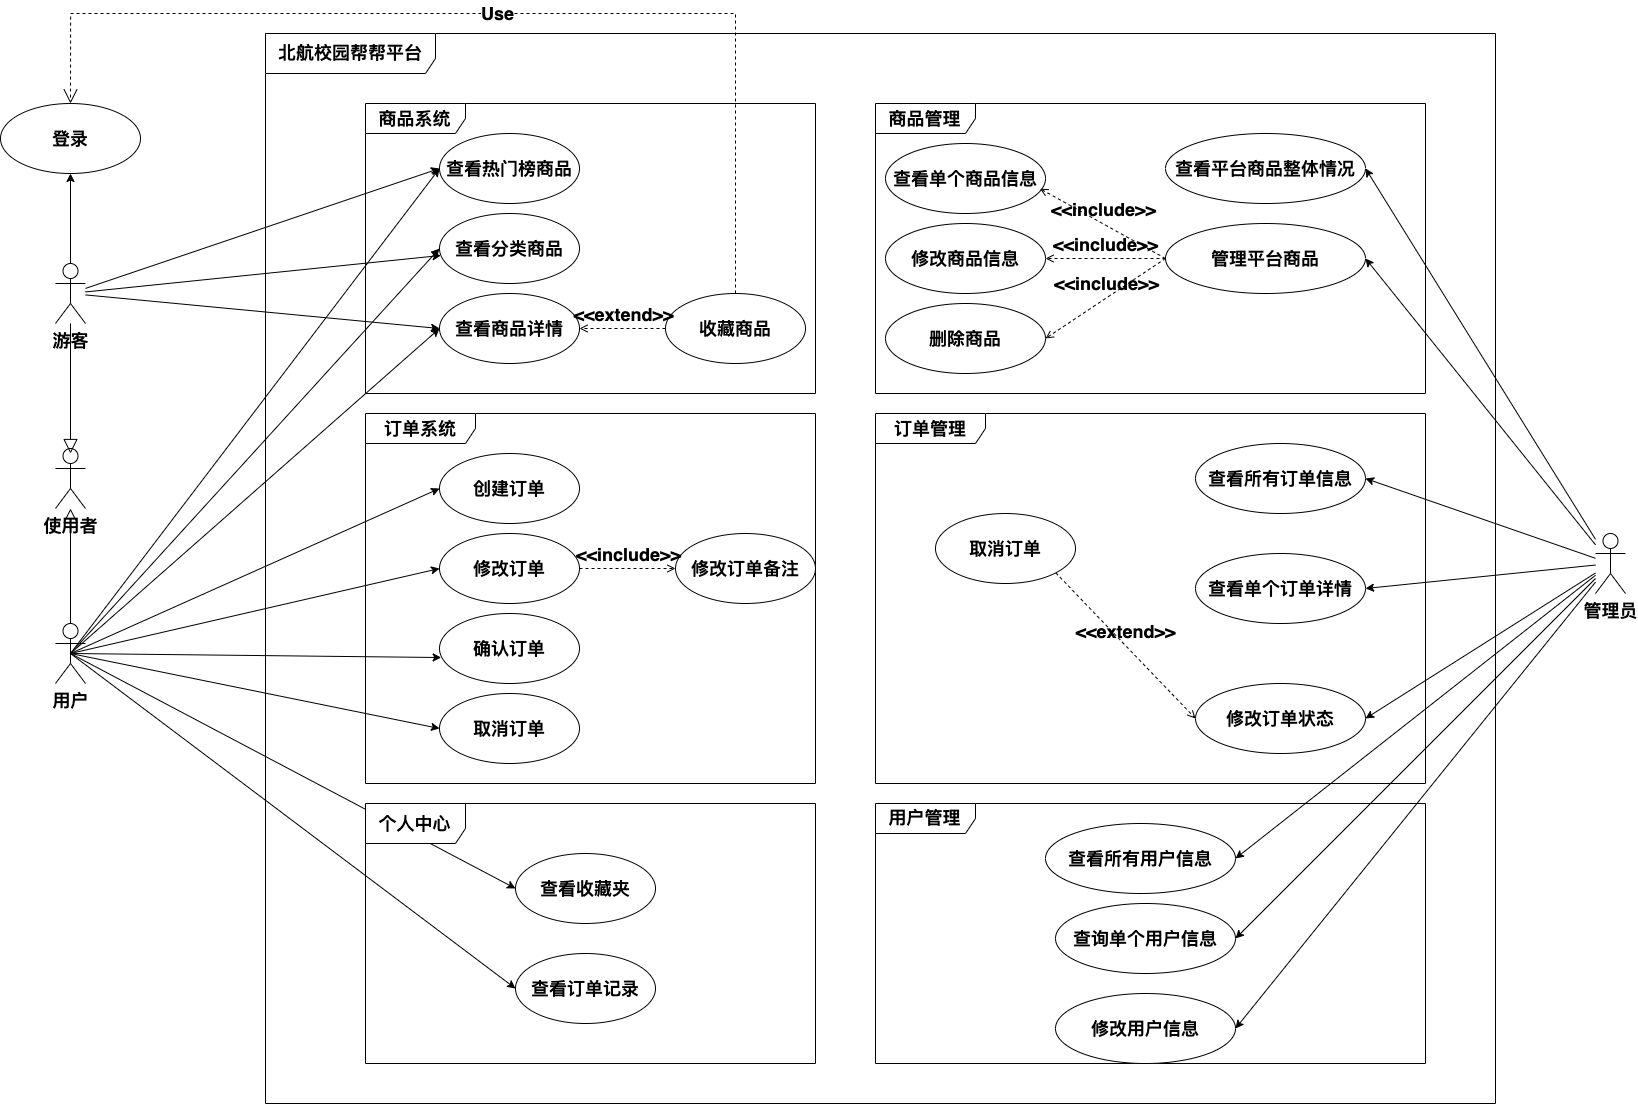

The diagram above was exported from draw.io. Its source (the exported page's mxGraphModel, read from the mxfile embedded in the PNG):
<mxGraphModel dx="2884" dy="2100" grid="1" gridSize="10" guides="1" tooltips="1" connect="1" arrows="1" fold="1" page="1" pageScale="1" pageWidth="2336" pageHeight="1654" math="0" shadow="0">
  <root>
    <mxCell id="0" />
    <mxCell id="1" parent="0" />
    <mxCell id="aBXGl-_JVWHbJQFoCgYZ-63" value="北航校园帮帮平台" style="shape=umlFrame;whiteSpace=wrap;html=1;fontSize=18;width=170;height=40;fontStyle=1" parent="1" vertex="1">
      <mxGeometry x="310" y="170" width="1230" height="1070" as="geometry" />
    </mxCell>
    <mxCell id="aBXGl-_JVWHbJQFoCgYZ-29" value="商品系统" style="shape=umlFrame;whiteSpace=wrap;html=1;fontSize=18;fontStyle=1;width=100;height=30;" parent="1" vertex="1">
      <mxGeometry x="410" y="240" width="450" height="290" as="geometry" />
    </mxCell>
    <mxCell id="aBXGl-_JVWHbJQFoCgYZ-21" style="edgeStyle=none;rounded=0;orthogonalLoop=1;jettySize=auto;html=1;entryX=0;entryY=0.5;entryDx=0;entryDy=0;exitX=0.5;exitY=0.5;exitDx=0;exitDy=0;exitPerimeter=0;fontSize=18;fontStyle=1" parent="1" source="ZNFx9lv6-rVWLYM-VZt8-1" target="aBXGl-_JVWHbJQFoCgYZ-11" edge="1">
      <mxGeometry relative="1" as="geometry">
        <mxPoint x="130" y="810" as="targetPoint" />
      </mxGeometry>
    </mxCell>
    <mxCell id="aBXGl-_JVWHbJQFoCgYZ-31" style="edgeStyle=none;rounded=0;orthogonalLoop=1;jettySize=auto;html=1;entryX=0;entryY=0.5;entryDx=0;entryDy=0;exitX=0.5;exitY=0.5;exitDx=0;exitDy=0;exitPerimeter=0;fontSize=18;fontStyle=1" parent="1" source="ZNFx9lv6-rVWLYM-VZt8-1" target="aBXGl-_JVWHbJQFoCgYZ-25" edge="1">
      <mxGeometry relative="1" as="geometry" />
    </mxCell>
    <mxCell id="aBXGl-_JVWHbJQFoCgYZ-32" style="edgeStyle=none;rounded=0;orthogonalLoop=1;jettySize=auto;html=1;entryX=0;entryY=0.5;entryDx=0;entryDy=0;exitX=0.5;exitY=0.5;exitDx=0;exitDy=0;exitPerimeter=0;fontSize=18;fontStyle=1" parent="1" source="ZNFx9lv6-rVWLYM-VZt8-1" target="aBXGl-_JVWHbJQFoCgYZ-15" edge="1">
      <mxGeometry relative="1" as="geometry">
        <mxPoint x="150" y="650" as="sourcePoint" />
      </mxGeometry>
    </mxCell>
    <mxCell id="aBXGl-_JVWHbJQFoCgYZ-46" style="edgeStyle=none;rounded=0;orthogonalLoop=1;jettySize=auto;html=1;entryX=0;entryY=0.5;entryDx=0;entryDy=0;exitX=0.5;exitY=0.5;exitDx=0;exitDy=0;exitPerimeter=0;fontSize=18;fontStyle=1" parent="1" source="ZNFx9lv6-rVWLYM-VZt8-1" target="aBXGl-_JVWHbJQFoCgYZ-38" edge="1">
      <mxGeometry relative="1" as="geometry" />
    </mxCell>
    <mxCell id="aBXGl-_JVWHbJQFoCgYZ-47" style="edgeStyle=none;rounded=0;orthogonalLoop=1;jettySize=auto;html=1;entryX=0;entryY=0.5;entryDx=0;entryDy=0;exitX=0.5;exitY=0.5;exitDx=0;exitDy=0;exitPerimeter=0;fontSize=18;fontStyle=1" parent="1" source="ZNFx9lv6-rVWLYM-VZt8-1" target="aBXGl-_JVWHbJQFoCgYZ-40" edge="1">
      <mxGeometry relative="1" as="geometry" />
    </mxCell>
    <mxCell id="aBXGl-_JVWHbJQFoCgYZ-48" style="edgeStyle=none;rounded=0;orthogonalLoop=1;jettySize=auto;html=1;entryX=0.012;entryY=0.629;entryDx=0;entryDy=0;entryPerimeter=0;exitX=0.5;exitY=0.5;exitDx=0;exitDy=0;exitPerimeter=0;fontSize=18;fontStyle=1" parent="1" source="ZNFx9lv6-rVWLYM-VZt8-1" target="aBXGl-_JVWHbJQFoCgYZ-39" edge="1">
      <mxGeometry relative="1" as="geometry" />
    </mxCell>
    <mxCell id="aBXGl-_JVWHbJQFoCgYZ-49" style="edgeStyle=none;rounded=0;orthogonalLoop=1;jettySize=auto;html=1;entryX=0;entryY=0.5;entryDx=0;entryDy=0;exitX=0.5;exitY=0.5;exitDx=0;exitDy=0;exitPerimeter=0;fontSize=18;fontStyle=1" parent="1" source="ZNFx9lv6-rVWLYM-VZt8-1" target="aBXGl-_JVWHbJQFoCgYZ-45" edge="1">
      <mxGeometry relative="1" as="geometry" />
    </mxCell>
    <mxCell id="aBXGl-_JVWHbJQFoCgYZ-60" style="edgeStyle=none;rounded=0;orthogonalLoop=1;jettySize=auto;html=1;entryX=0;entryY=0.5;entryDx=0;entryDy=0;exitX=0.5;exitY=0.5;exitDx=0;exitDy=0;exitPerimeter=0;fontSize=18;fontStyle=1" parent="1" source="ZNFx9lv6-rVWLYM-VZt8-1" target="aBXGl-_JVWHbJQFoCgYZ-54" edge="1">
      <mxGeometry relative="1" as="geometry" />
    </mxCell>
    <mxCell id="aBXGl-_JVWHbJQFoCgYZ-61" style="edgeStyle=none;rounded=0;orthogonalLoop=1;jettySize=auto;html=1;entryX=0;entryY=0.5;entryDx=0;entryDy=0;exitX=0.5;exitY=0.5;exitDx=0;exitDy=0;exitPerimeter=0;fontSize=18;fontStyle=1" parent="1" source="ZNFx9lv6-rVWLYM-VZt8-1" target="aBXGl-_JVWHbJQFoCgYZ-53" edge="1">
      <mxGeometry relative="1" as="geometry" />
    </mxCell>
    <mxCell id="aBXGl-_JVWHbJQFoCgYZ-8" value="使用者" style="shape=umlActor;verticalLabelPosition=bottom;verticalAlign=top;html=1;fontSize=18;fontStyle=1" parent="1" vertex="1">
      <mxGeometry x="100" y="585" width="30" height="60" as="geometry" />
    </mxCell>
    <mxCell id="aBXGl-_JVWHbJQFoCgYZ-11" value="查看热门榜商品" style="ellipse;whiteSpace=wrap;html=1;fontSize=18;fontStyle=1" parent="1" vertex="1">
      <mxGeometry x="484" y="270" width="140" height="70" as="geometry" />
    </mxCell>
    <mxCell id="aBXGl-_JVWHbJQFoCgYZ-15" value="查看商品详情" style="ellipse;whiteSpace=wrap;html=1;fontSize=18;fontStyle=1" parent="1" vertex="1">
      <mxGeometry x="484" y="430" width="140" height="70" as="geometry" />
    </mxCell>
    <mxCell id="aBXGl-_JVWHbJQFoCgYZ-25" value="查看分类商品" style="ellipse;whiteSpace=wrap;html=1;fontSize=18;fontStyle=1" parent="1" vertex="1">
      <mxGeometry x="484" y="350" width="140" height="70" as="geometry" />
    </mxCell>
    <mxCell id="aBXGl-_JVWHbJQFoCgYZ-33" value="收藏商品" style="ellipse;whiteSpace=wrap;html=1;fontSize=18;fontStyle=1" parent="1" vertex="1">
      <mxGeometry x="710" y="430" width="140" height="70" as="geometry" />
    </mxCell>
    <mxCell id="aBXGl-_JVWHbJQFoCgYZ-36" value="&amp;lt;&amp;lt;extend&amp;gt;&amp;gt;" style="html=1;verticalAlign=bottom;labelBackgroundColor=none;endArrow=open;endFill=0;dashed=1;rounded=0;fontSize=18;fontStyle=1" parent="1" source="aBXGl-_JVWHbJQFoCgYZ-33" target="aBXGl-_JVWHbJQFoCgYZ-15" edge="1">
      <mxGeometry width="160" relative="1" as="geometry">
        <mxPoint x="790.04" y="410.0200000000002" as="sourcePoint" />
        <mxPoint x="644" y="324.9999999999998" as="targetPoint" />
      </mxGeometry>
    </mxCell>
    <mxCell id="aBXGl-_JVWHbJQFoCgYZ-37" value="订单系统" style="shape=umlFrame;whiteSpace=wrap;html=1;fontSize=18;fontStyle=1;width=110;height=30;" parent="1" vertex="1">
      <mxGeometry x="410" y="550" width="450" height="370" as="geometry" />
    </mxCell>
    <mxCell id="aBXGl-_JVWHbJQFoCgYZ-38" value="创建订单" style="ellipse;whiteSpace=wrap;html=1;fontSize=18;fontStyle=1" parent="1" vertex="1">
      <mxGeometry x="484" y="590" width="140" height="70" as="geometry" />
    </mxCell>
    <mxCell id="aBXGl-_JVWHbJQFoCgYZ-39" value="确认订单" style="ellipse;whiteSpace=wrap;html=1;fontSize=18;fontStyle=1" parent="1" vertex="1">
      <mxGeometry x="484" y="750" width="140" height="70" as="geometry" />
    </mxCell>
    <mxCell id="aBXGl-_JVWHbJQFoCgYZ-40" value="修改订单" style="ellipse;whiteSpace=wrap;html=1;fontSize=18;fontStyle=1" parent="1" vertex="1">
      <mxGeometry x="484" y="670" width="140" height="70" as="geometry" />
    </mxCell>
    <mxCell id="aBXGl-_JVWHbJQFoCgYZ-41" value="修改订单备注" style="ellipse;whiteSpace=wrap;html=1;fontSize=18;fontStyle=1" parent="1" vertex="1">
      <mxGeometry x="720" y="670" width="140" height="70" as="geometry" />
    </mxCell>
    <mxCell id="aBXGl-_JVWHbJQFoCgYZ-45" value="取消订单" style="ellipse;whiteSpace=wrap;html=1;fontSize=18;fontStyle=1" parent="1" vertex="1">
      <mxGeometry x="484" y="830" width="140" height="70" as="geometry" />
    </mxCell>
    <mxCell id="aBXGl-_JVWHbJQFoCgYZ-50" value="&amp;lt;&amp;lt;include&amp;gt;&amp;gt;" style="html=1;verticalAlign=bottom;labelBackgroundColor=none;endArrow=open;endFill=0;dashed=1;rounded=0;exitX=1;exitY=0.5;exitDx=0;exitDy=0;fontSize=18;fontStyle=1" parent="1" source="aBXGl-_JVWHbJQFoCgYZ-40" target="aBXGl-_JVWHbJQFoCgYZ-41" edge="1">
      <mxGeometry width="160" relative="1" as="geometry">
        <mxPoint x="620" y="710" as="sourcePoint" />
        <mxPoint x="780" y="710" as="targetPoint" />
      </mxGeometry>
    </mxCell>
    <mxCell id="aBXGl-_JVWHbJQFoCgYZ-51" value="个人中心" style="shape=umlFrame;whiteSpace=wrap;html=1;fontSize=18;fontStyle=1;width=100;height=40;" parent="1" vertex="1">
      <mxGeometry x="410" y="940" width="450" height="260" as="geometry" />
    </mxCell>
    <mxCell id="aBXGl-_JVWHbJQFoCgYZ-53" value="查看订单记录" style="ellipse;whiteSpace=wrap;html=1;fontSize=18;fontStyle=1" parent="1" vertex="1">
      <mxGeometry x="560" y="1090" width="140" height="70" as="geometry" />
    </mxCell>
    <mxCell id="aBXGl-_JVWHbJQFoCgYZ-54" value="查看收藏夹" style="ellipse;whiteSpace=wrap;html=1;fontSize=18;fontStyle=1" parent="1" vertex="1">
      <mxGeometry x="560" y="990" width="140" height="70" as="geometry" />
    </mxCell>
    <mxCell id="aBXGl-_JVWHbJQFoCgYZ-64" value="商品管理" style="shape=umlFrame;whiteSpace=wrap;html=1;fontSize=18;fontStyle=1;width=100;height=30;" parent="1" vertex="1">
      <mxGeometry x="920" y="240" width="550" height="290" as="geometry" />
    </mxCell>
    <mxCell id="aBXGl-_JVWHbJQFoCgYZ-65" value="查看平台商品整体情况" style="ellipse;whiteSpace=wrap;html=1;fontSize=18;fontStyle=1" parent="1" vertex="1">
      <mxGeometry x="1210" y="270" width="200" height="70" as="geometry" />
    </mxCell>
    <mxCell id="aBXGl-_JVWHbJQFoCgYZ-67" value="管理平台商品" style="ellipse;whiteSpace=wrap;html=1;fontSize=18;fontStyle=1" parent="1" vertex="1">
      <mxGeometry x="1210" y="360" width="200" height="70" as="geometry" />
    </mxCell>
    <mxCell id="aBXGl-_JVWHbJQFoCgYZ-72" value="查看单个商品信息" style="ellipse;whiteSpace=wrap;html=1;fontSize=18;fontStyle=1" parent="1" vertex="1">
      <mxGeometry x="930" y="280" width="160" height="70" as="geometry" />
    </mxCell>
    <mxCell id="aBXGl-_JVWHbJQFoCgYZ-73" value="删除商品" style="ellipse;whiteSpace=wrap;html=1;fontSize=18;fontStyle=1" parent="1" vertex="1">
      <mxGeometry x="930" y="440" width="160" height="70" as="geometry" />
    </mxCell>
    <mxCell id="aBXGl-_JVWHbJQFoCgYZ-74" value="修改商品信息" style="ellipse;whiteSpace=wrap;html=1;fontSize=18;fontStyle=1" parent="1" vertex="1">
      <mxGeometry x="930" y="360" width="160" height="70" as="geometry" />
    </mxCell>
    <mxCell id="aBXGl-_JVWHbJQFoCgYZ-75" value="&amp;lt;&amp;lt;include&amp;gt;&amp;gt;" style="html=1;verticalAlign=bottom;labelBackgroundColor=none;endArrow=open;endFill=0;dashed=1;rounded=0;exitX=0;exitY=0.5;exitDx=0;exitDy=0;entryX=0.966;entryY=0.646;entryDx=0;entryDy=0;entryPerimeter=0;fontSize=18;fontStyle=1" parent="1" source="aBXGl-_JVWHbJQFoCgYZ-67" target="aBXGl-_JVWHbJQFoCgYZ-72" edge="1">
      <mxGeometry width="160" relative="1" as="geometry">
        <mxPoint x="1140" y="340" as="sourcePoint" />
        <mxPoint x="1300" y="340" as="targetPoint" />
      </mxGeometry>
    </mxCell>
    <mxCell id="aBXGl-_JVWHbJQFoCgYZ-76" value="&amp;lt;&amp;lt;include&amp;gt;&amp;gt;" style="html=1;verticalAlign=bottom;labelBackgroundColor=none;endArrow=open;endFill=0;dashed=1;rounded=0;entryX=1;entryY=0.5;entryDx=0;entryDy=0;exitX=0;exitY=0.5;exitDx=0;exitDy=0;fontSize=18;fontStyle=1" parent="1" source="aBXGl-_JVWHbJQFoCgYZ-67" target="aBXGl-_JVWHbJQFoCgYZ-74" edge="1">
      <mxGeometry width="160" relative="1" as="geometry">
        <mxPoint x="1190" y="385" as="sourcePoint" />
        <mxPoint x="1125.2399999999998" y="325.22000000000025" as="targetPoint" />
      </mxGeometry>
    </mxCell>
    <mxCell id="aBXGl-_JVWHbJQFoCgYZ-77" value="&amp;lt;&amp;lt;include&amp;gt;&amp;gt;" style="html=1;verticalAlign=bottom;labelBackgroundColor=none;endArrow=open;endFill=0;dashed=1;rounded=0;exitX=0;exitY=0.5;exitDx=0;exitDy=0;entryX=1;entryY=0.5;entryDx=0;entryDy=0;fontSize=18;fontStyle=1" parent="1" source="aBXGl-_JVWHbJQFoCgYZ-67" target="aBXGl-_JVWHbJQFoCgYZ-73" edge="1">
      <mxGeometry width="160" relative="1" as="geometry">
        <mxPoint x="1210" y="405.0000000000002" as="sourcePoint" />
        <mxPoint x="1135.2399999999998" y="335.22000000000025" as="targetPoint" />
      </mxGeometry>
    </mxCell>
    <mxCell id="aBXGl-_JVWHbJQFoCgYZ-79" style="edgeStyle=none;rounded=0;orthogonalLoop=1;jettySize=auto;html=1;entryX=1;entryY=0.5;entryDx=0;entryDy=0;fontSize=18;fontStyle=1" parent="1" source="aBXGl-_JVWHbJQFoCgYZ-78" target="aBXGl-_JVWHbJQFoCgYZ-65" edge="1">
      <mxGeometry relative="1" as="geometry" />
    </mxCell>
    <mxCell id="aBXGl-_JVWHbJQFoCgYZ-80" style="edgeStyle=none;rounded=0;orthogonalLoop=1;jettySize=auto;html=1;entryX=1;entryY=0.5;entryDx=0;entryDy=0;fontSize=18;fontStyle=1" parent="1" source="aBXGl-_JVWHbJQFoCgYZ-78" target="aBXGl-_JVWHbJQFoCgYZ-67" edge="1">
      <mxGeometry relative="1" as="geometry" />
    </mxCell>
    <mxCell id="aBXGl-_JVWHbJQFoCgYZ-98" style="edgeStyle=none;rounded=0;orthogonalLoop=1;jettySize=auto;html=1;entryX=1;entryY=0.5;entryDx=0;entryDy=0;fontSize=18;fontStyle=1" parent="1" source="aBXGl-_JVWHbJQFoCgYZ-78" target="aBXGl-_JVWHbJQFoCgYZ-91" edge="1">
      <mxGeometry relative="1" as="geometry" />
    </mxCell>
    <mxCell id="aBXGl-_JVWHbJQFoCgYZ-99" style="edgeStyle=none;rounded=0;orthogonalLoop=1;jettySize=auto;html=1;entryX=1;entryY=0.5;entryDx=0;entryDy=0;fontSize=18;fontStyle=1" parent="1" source="aBXGl-_JVWHbJQFoCgYZ-78" target="aBXGl-_JVWHbJQFoCgYZ-93" edge="1">
      <mxGeometry relative="1" as="geometry" />
    </mxCell>
    <mxCell id="aBXGl-_JVWHbJQFoCgYZ-100" style="edgeStyle=none;rounded=0;orthogonalLoop=1;jettySize=auto;html=1;entryX=1;entryY=0.5;entryDx=0;entryDy=0;fontSize=18;fontStyle=1" parent="1" source="aBXGl-_JVWHbJQFoCgYZ-78" target="aBXGl-_JVWHbJQFoCgYZ-92" edge="1">
      <mxGeometry relative="1" as="geometry" />
    </mxCell>
    <mxCell id="aBXGl-_JVWHbJQFoCgYZ-110" style="edgeStyle=none;rounded=0;orthogonalLoop=1;jettySize=auto;html=1;entryX=1;entryY=0.5;entryDx=0;entryDy=0;fontSize=18;fontStyle=1" parent="1" source="aBXGl-_JVWHbJQFoCgYZ-78" target="aBXGl-_JVWHbJQFoCgYZ-102" edge="1">
      <mxGeometry relative="1" as="geometry" />
    </mxCell>
    <mxCell id="aBXGl-_JVWHbJQFoCgYZ-111" style="edgeStyle=none;rounded=0;orthogonalLoop=1;jettySize=auto;html=1;entryX=1;entryY=0.5;entryDx=0;entryDy=0;fontSize=18;fontStyle=1" parent="1" source="aBXGl-_JVWHbJQFoCgYZ-78" target="aBXGl-_JVWHbJQFoCgYZ-104" edge="1">
      <mxGeometry relative="1" as="geometry" />
    </mxCell>
    <mxCell id="aBXGl-_JVWHbJQFoCgYZ-112" style="edgeStyle=none;rounded=0;orthogonalLoop=1;jettySize=auto;html=1;entryX=1;entryY=0.5;entryDx=0;entryDy=0;fontSize=18;fontStyle=1" parent="1" source="aBXGl-_JVWHbJQFoCgYZ-78" target="aBXGl-_JVWHbJQFoCgYZ-103" edge="1">
      <mxGeometry relative="1" as="geometry" />
    </mxCell>
    <mxCell id="aBXGl-_JVWHbJQFoCgYZ-78" value="管理员" style="shape=umlActor;verticalLabelPosition=bottom;verticalAlign=top;html=1;fontSize=18;fontStyle=1" parent="1" vertex="1">
      <mxGeometry x="1640" y="670" width="30" height="60" as="geometry" />
    </mxCell>
    <mxCell id="aBXGl-_JVWHbJQFoCgYZ-90" value="订单管理" style="shape=umlFrame;whiteSpace=wrap;html=1;fontSize=18;fontStyle=1;width=110;height=30;" parent="1" vertex="1">
      <mxGeometry x="920" y="550" width="550" height="370" as="geometry" />
    </mxCell>
    <mxCell id="aBXGl-_JVWHbJQFoCgYZ-91" value="查看所有订单信息" style="ellipse;whiteSpace=wrap;html=1;fontSize=18;fontStyle=1" parent="1" vertex="1">
      <mxGeometry x="1240" y="580" width="170" height="70" as="geometry" />
    </mxCell>
    <mxCell id="aBXGl-_JVWHbJQFoCgYZ-92" value="修改订单状态" style="ellipse;whiteSpace=wrap;html=1;fontSize=18;fontStyle=1" parent="1" vertex="1">
      <mxGeometry x="1240" y="820" width="170" height="70" as="geometry" />
    </mxCell>
    <mxCell id="aBXGl-_JVWHbJQFoCgYZ-93" value="查看单个订单详情" style="ellipse;whiteSpace=wrap;html=1;fontSize=18;fontStyle=1" parent="1" vertex="1">
      <mxGeometry x="1240" y="690" width="170" height="70" as="geometry" />
    </mxCell>
    <mxCell id="aBXGl-_JVWHbJQFoCgYZ-95" value="取消订单" style="ellipse;whiteSpace=wrap;html=1;fontSize=18;fontStyle=1" parent="1" vertex="1">
      <mxGeometry x="980" y="650" width="140" height="70" as="geometry" />
    </mxCell>
    <mxCell id="aBXGl-_JVWHbJQFoCgYZ-97" value="&amp;lt;&amp;lt;extend&amp;gt;&amp;gt;" style="html=1;verticalAlign=bottom;labelBackgroundColor=none;endArrow=open;endFill=0;dashed=1;rounded=0;entryX=0;entryY=0.5;entryDx=0;entryDy=0;exitX=1;exitY=1;exitDx=0;exitDy=0;fontSize=18;fontStyle=1" parent="1" source="aBXGl-_JVWHbJQFoCgYZ-95" target="aBXGl-_JVWHbJQFoCgYZ-92" edge="1">
      <mxGeometry width="160" relative="1" as="geometry">
        <mxPoint x="1155.949533169091" y="730.0008828826669" as="sourcePoint" />
        <mxPoint x="1059.9999999999923" y="674.4700000000003" as="targetPoint" />
      </mxGeometry>
    </mxCell>
    <mxCell id="aBXGl-_JVWHbJQFoCgYZ-101" value="用户管理" style="shape=umlFrame;whiteSpace=wrap;html=1;fontSize=18;fontStyle=1;width=100;height=30;" parent="1" vertex="1">
      <mxGeometry x="920" y="940" width="550" height="260" as="geometry" />
    </mxCell>
    <mxCell id="aBXGl-_JVWHbJQFoCgYZ-102" value="查看所有用户信息" style="ellipse;whiteSpace=wrap;html=1;fontSize=18;fontStyle=1" parent="1" vertex="1">
      <mxGeometry x="1090" y="960" width="190" height="70" as="geometry" />
    </mxCell>
    <mxCell id="aBXGl-_JVWHbJQFoCgYZ-103" value="修改用户信息" style="ellipse;whiteSpace=wrap;html=1;fontSize=18;fontStyle=1" parent="1" vertex="1">
      <mxGeometry x="1100" y="1130" width="180" height="70" as="geometry" />
    </mxCell>
    <mxCell id="aBXGl-_JVWHbJQFoCgYZ-104" value="查询单个用户信息" style="ellipse;whiteSpace=wrap;html=1;fontSize=18;fontStyle=1" parent="1" vertex="1">
      <mxGeometry x="1100" y="1040" width="180" height="70" as="geometry" />
    </mxCell>
    <mxCell id="ZNFx9lv6-rVWLYM-VZt8-1" value="用户" style="shape=umlActor;verticalLabelPosition=bottom;verticalAlign=top;html=1;outlineConnect=0;fontSize=18;fontStyle=1" parent="1" vertex="1">
      <mxGeometry x="100" y="760" width="30" height="60" as="geometry" />
    </mxCell>
    <mxCell id="ZNFx9lv6-rVWLYM-VZt8-11" style="rounded=0;orthogonalLoop=1;jettySize=auto;html=1;entryX=0;entryY=0.5;entryDx=0;entryDy=0;fontSize=18;fontStyle=1" parent="1" source="ZNFx9lv6-rVWLYM-VZt8-2" target="aBXGl-_JVWHbJQFoCgYZ-11" edge="1">
      <mxGeometry relative="1" as="geometry" />
    </mxCell>
    <mxCell id="ZNFx9lv6-rVWLYM-VZt8-12" style="edgeStyle=none;rounded=0;orthogonalLoop=1;jettySize=auto;html=1;fontSize=18;fontStyle=1" parent="1" source="ZNFx9lv6-rVWLYM-VZt8-2" target="aBXGl-_JVWHbJQFoCgYZ-25" edge="1">
      <mxGeometry relative="1" as="geometry" />
    </mxCell>
    <mxCell id="ZNFx9lv6-rVWLYM-VZt8-14" value="" style="edgeStyle=none;rounded=0;orthogonalLoop=1;jettySize=auto;html=1;entryX=0.5;entryY=1;entryDx=0;entryDy=0;fontSize=18;fontStyle=1" parent="1" source="ZNFx9lv6-rVWLYM-VZt8-2" target="ZNFx9lv6-rVWLYM-VZt8-15" edge="1">
      <mxGeometry relative="1" as="geometry">
        <mxPoint x="115" y="320" as="targetPoint" />
      </mxGeometry>
    </mxCell>
    <mxCell id="ZNFx9lv6-rVWLYM-VZt8-17" style="rounded=0;orthogonalLoop=1;jettySize=auto;html=1;entryX=0;entryY=0.5;entryDx=0;entryDy=0;fontSize=18;fontStyle=1" parent="1" source="ZNFx9lv6-rVWLYM-VZt8-2" target="aBXGl-_JVWHbJQFoCgYZ-15" edge="1">
      <mxGeometry relative="1" as="geometry" />
    </mxCell>
    <mxCell id="ZNFx9lv6-rVWLYM-VZt8-2" value="游客" style="shape=umlActor;verticalLabelPosition=bottom;verticalAlign=top;html=1;outlineConnect=0;fontSize=18;fontStyle=1" parent="1" vertex="1">
      <mxGeometry x="100" y="400" width="30" height="60" as="geometry" />
    </mxCell>
    <mxCell id="ZNFx9lv6-rVWLYM-VZt8-5" value="" style="edgeStyle=none;html=1;endSize=12;endArrow=block;endFill=0;rounded=0;fontSize=18;fontStyle=1" parent="1" source="ZNFx9lv6-rVWLYM-VZt8-2" edge="1">
      <mxGeometry width="160" relative="1" as="geometry">
        <mxPoint x="70" y="780" as="sourcePoint" />
        <mxPoint x="115" y="590" as="targetPoint" />
      </mxGeometry>
    </mxCell>
    <mxCell id="ZNFx9lv6-rVWLYM-VZt8-7" value="" style="edgeStyle=none;html=1;endSize=12;endArrow=block;endFill=0;rounded=0;exitX=0.5;exitY=0;exitDx=0;exitDy=0;exitPerimeter=0;fontSize=18;fontStyle=1" parent="1" source="ZNFx9lv6-rVWLYM-VZt8-1" target="aBXGl-_JVWHbJQFoCgYZ-8" edge="1">
      <mxGeometry width="160" relative="1" as="geometry">
        <mxPoint x="70" y="350" as="sourcePoint" />
        <mxPoint x="230" y="350" as="targetPoint" />
      </mxGeometry>
    </mxCell>
    <mxCell id="ZNFx9lv6-rVWLYM-VZt8-15" value="登录" style="ellipse;whiteSpace=wrap;html=1;fontSize=18;fontStyle=1" parent="1" vertex="1">
      <mxGeometry x="45" y="240" width="140" height="70" as="geometry" />
    </mxCell>
    <mxCell id="ZNFx9lv6-rVWLYM-VZt8-16" value="Use" style="endArrow=open;endSize=12;dashed=1;html=1;rounded=0;exitX=0.5;exitY=0;exitDx=0;exitDy=0;entryX=0.5;entryY=0;entryDx=0;entryDy=0;edgeStyle=orthogonalEdgeStyle;fontSize=18;fontStyle=1" parent="1" source="aBXGl-_JVWHbJQFoCgYZ-33" target="ZNFx9lv6-rVWLYM-VZt8-15" edge="1">
      <mxGeometry width="160" relative="1" as="geometry">
        <mxPoint x="490" y="120" as="sourcePoint" />
        <mxPoint x="650" y="120" as="targetPoint" />
        <Array as="points">
          <mxPoint x="780" y="150" />
          <mxPoint x="115" y="150" />
        </Array>
      </mxGeometry>
    </mxCell>
  </root>
</mxGraphModel>